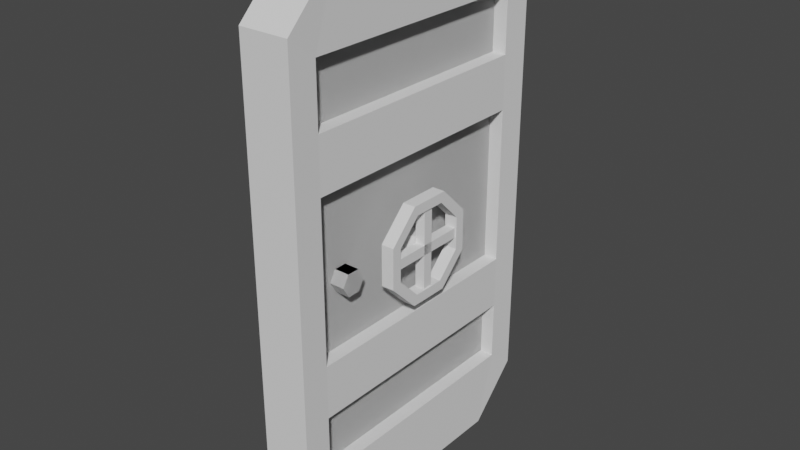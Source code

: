 # Source: blend.blend  (saved by Blender 2.91.10; exported with 4.5.12 LTS)
import bpy
from mathutils import Matrix  # noqa: F401  (used for matrix-valued properties, if any)

bpy.ops.wm.read_factory_settings(use_empty=True)
scene = bpy.context.scene
scene.name = 'Scene'

# ---- collections
col_collection = bpy.data.collections.new('Collection'); scene.collection.children.link(col_collection)

# ---- materials (node trees are filled in below, after node groups)
mat_x = bpy.data.materials.new('общий_материал')

# ---- material node trees

# ---- world
world_world = bpy.data.worlds.new('World'); scene.world = world_world
world_world.use_nodes = True; world_world.node_tree.nodes.clear()
_N = world_world.node_tree.nodes; _L = world_world.node_tree.links
n0 = _N.new('ShaderNodeOutputWorld'); n0.name = 'World Output'; n0.location = (300, 300)
n1 = _N.new('ShaderNodeBackground'); n1.name = 'Background'; n1.location = (10, 300)
n1.inputs[0].default_value = (0.05088, 0.05088, 0.05088, 1.0)
_L.new(n1.outputs[0], n0.inputs[0])
n0.is_active_output = True
world_world.color = (0.05088, 0.05088, 0.05088)
world_world.use_sun_shadow = False
world_world.sun_shadow_jitter_overblur = 0.0

# ---- meshes
me_cube_009 = bpy.data.meshes.new('Cube.009')
me_cube_009.from_pydata([(5.96e-07, -0.04078, 0.0), (4.768e-07, 0.04078, 0.0), (1.002, 0.04078, 0.0), (1.002, -0.04078, 0.0), (5.96e-07, 0.04078, 1.999), (5.96e-07, -0.04078, 1.998), (1.002, 0.04078, 2.0), (1.002, -0.04078, 2.0), (0.7997, -0.1, 1.0), (0.7997, 0.1, 1.0), (0.8247, -0.1, 0.9567), (0.8247, 0.1, 0.9567), (0.8747, -0.1, 0.9567), (0.8747, 0.1, 0.9567), (0.8997, -0.1, 1.0), (0.8997, 0.1, 1.0), (0.8747, -0.1, 1.043), (0.8747, 0.1, 1.043), (0.8247, -0.1, 1.043), (0.8247, 0.1, 1.043)], [], [(1, 0, 5, 4), (2, 6, 7, 3), (6, 4, 5, 7), (1, 4, 6, 2), (0, 3, 7, 5), (8, 9, 11, 10), (10, 11, 13, 12), (12, 13, 15, 14), (14, 15, 17, 16), (11, 9, 19, 17, 15, 13), (16, 17, 19, 18), (18, 19, 9, 8), (8, 10, 12, 14, 16, 18), (1, 2, 3, 0)])
_uv = me_cube_009.uv_layers.new(name='UVMap')
_uv.uv.foreach_set('vector', [0.2685, 0.144, 0.2685, 0.2407, 0.3653, 0.2407, 0.3653, 0.144, 0.2685, 0.144, 0.2685, 0.2407, 0.3653, 0.2407, 0.3653, 0.144, 0.2685, 0.144, 0.2685, 0.2407, 0.3653, 0.2407, 0.3653, 0.144, 0.2685, 0.144, 0.2685, 0.2407, 0.2685, 0.2407, 0.2685, 0.144, 0.2685, 0.2407, 0.3653, 0.144, 0.3653, 0.2407, 0.3653, 0.2407, 0.02454, 0.2731, 0.1093, 0.2731, 0.1093, 0.3578, 0.02454, 0.3578, 0.02454, 0.2731, 0.1093, 0.2731, 0.1093, 0.3578, 0.02454, 0.3578, 0.02454, 0.2731, 0.1093, 0.2731, 0.1093, 0.3578, 0.02454, 0.3578, 0.02454, 0.2731, 0.1093, 0.2731, 0.1093, 0.3578, 0.02454, 0.3578, 0.0669, 0.3578, 0.1036, 0.3366, 0.1036, 0.2943, 0.0669, 0.2731, 0.03021, 0.2943, 0.03021, 0.3366, 0.02454, 0.2731, 0.1093, 0.2731, 0.1093, 0.3578, 0.02454, 0.3578, 0.02454, 0.2731, 0.1093, 0.2731, 0.1093, 0.3578, 0.02454, 0.3578, 0.0669, 0.3578, 0.1036, 0.3366, 0.1036, 0.2943, 0.0669, 0.2731, 0.03021, 0.2943, 0.03021, 0.3366, 0.2685, 0.144, 0.2685, 0.144, 0.3653, 0.144, 0.2685, 0.2407])
me_cube_009.materials.append(mat_x)
me_cube_009.use_remesh_fix_poles = True
me_cube_009.use_remesh_preserve_attributes = False
me_cube_009.use_mirror_vertex_groups = False
me_cube_009.update()
me_cube_001 = bpy.data.meshes.new('Cube.001')
me_cube_001.from_pydata([(5.96e-07, -0.04078, 0.0), (4.768e-07, 0.04078, 0.0), (1.002, 0.04078, 0.0), (1.002, -0.04078, 0.0), (5.96e-07, 0.04078, 1.999), (5.96e-07, -0.04078, 1.998), (1.002, 0.04078, 2.0), (1.002, -0.04078, 2.0), (0.7997, -0.1, 1.0), (0.7997, 0.1, 1.0), (0.8247, -0.1, 0.9567), (0.8247, 0.1, 0.9567), (0.8747, -0.1, 0.9567), (0.8747, 0.1, 0.9567), (0.8997, -0.1, 1.0), (0.8997, 0.1, 1.0), (0.8747, -0.1, 1.043), (0.8747, 0.1, 1.043), (0.8247, -0.1, 1.043), (0.8247, 0.1, 1.043)], [], [(1, 0, 5, 4), (2, 6, 7, 3), (6, 4, 5, 7), (1, 4, 6, 2), (0, 3, 7, 5), (8, 9, 11, 10), (10, 11, 13, 12), (12, 13, 15, 14), (14, 15, 17, 16), (11, 9, 19, 17, 15, 13), (16, 17, 19, 18), (18, 19, 9, 8), (8, 10, 12, 14, 16, 18), (1, 2, 3, 0)])
_uv = me_cube_001.uv_layers.new(name='UVMap')
_uv.uv.foreach_set('vector', [0.3857, 0.267, 0.3857, 0.3638, 0.4825, 0.3638, 0.4825, 0.267, 0.3857, 0.267, 0.3857, 0.3638, 0.4825, 0.3638, 0.4825, 0.267, 0.3857, 0.267, 0.3857, 0.3638, 0.4825, 0.3638, 0.4825, 0.267, 0.3857, 0.267, 0.3857, 0.3638, 0.3857, 0.3638, 0.3857, 0.267, 0.3857, 0.3638, 0.4825, 0.267, 0.4825, 0.3638, 0.4825, 0.3638, 0.02454, 0.2731, 0.1093, 0.2731, 0.1093, 0.3578, 0.02454, 0.3578, 0.02454, 0.2731, 0.1093, 0.2731, 0.1093, 0.3578, 0.02454, 0.3578, 0.02454, 0.2731, 0.1093, 0.2731, 0.1093, 0.3578, 0.02454, 0.3578, 0.02454, 0.2731, 0.1093, 0.2731, 0.1093, 0.3578, 0.02454, 0.3578, 0.0669, 0.3578, 0.1036, 0.3366, 0.1036, 0.2943, 0.0669, 0.2731, 0.03021, 0.2943, 0.03021, 0.3366, 0.02454, 0.2731, 0.1093, 0.2731, 0.1093, 0.3578, 0.02454, 0.3578, 0.02454, 0.2731, 0.1093, 0.2731, 0.1093, 0.3578, 0.02454, 0.3578, 0.0669, 0.3578, 0.1036, 0.3366, 0.1036, 0.2943, 0.0669, 0.2731, 0.03021, 0.2943, 0.03021, 0.3366, 0.3857, 0.267, 0.3857, 0.267, 0.4825, 0.267, 0.3857, 0.3638])
me_cube_001.materials.append(mat_x)
me_cube_001.use_remesh_fix_poles = True
me_cube_001.use_remesh_preserve_attributes = False
me_cube_001.use_mirror_vertex_groups = False
me_cube_001.update()
me_cube_002 = bpy.data.meshes.new('Cube.002')
me_cube_002.from_pydata([(0.4492, -0.1231, 0.9974), (0.4492, 0.1, 0.9974), (0.4742, -0.1231, 0.9541), (0.4742, 0.1, 0.9541), (0.5242, -0.1231, 0.9541), (0.5242, 0.1, 0.9541), (0.5492, -0.1231, 0.9974), (0.5492, 0.1, 0.9974), (0.5242, -0.1231, 1.041), (0.5242, 0.1, 1.041), (0.4742, -0.1231, 1.041), (0.4742, 0.1, 1.041), (-0.1, -0.09729, 0.2), (0.1, -0.09729, -8.261e-08), (0.1, 0.1006, 9.217e-08), (-0.1, 0.1006, 0.2), (1.102, 0.1006, 0.2), (0.902, 0.1006, 9.217e-08), (0.902, -0.09729, -8.261e-08), (1.102, -0.09729, 0.2), (-0.1, 0.1006, 1.899), (0.1, 0.1006, 2.099), (0.1, -0.09729, 2.099), (-0.1, -0.09729, 1.898), (0.902, 0.1006, 2.1), (1.102, 0.1006, 1.9), (1.102, -0.09729, 1.9), (0.902, -0.09729, 2.099), (0.01419, 0.03671, 0.285), (0.01419, -0.03671, 0.285), (0.9878, -0.03671, 0.285), (0.9878, 0.03671, 0.285), (0.01419, 0.03671, 1.814), (0.01419, -0.03671, 1.813), (0.9878, -0.03671, 1.815), (0.9878, 0.03671, 1.815), (0.0142, -0.09321, 0.285), (0.9878, -0.09321, 0.285), (0.0142, -0.09321, 1.813), (0.9878, -0.09321, 1.815), (0.0142, 0.09648, 0.285), (0.9878, 0.09648, 0.285), (0.0142, 0.09648, 1.814), (0.9878, 0.09648, 1.815), (0.9878, 0.03671, 1.575), (0.9878, 0.03671, 1.363), (0.9878, 0.03671, 0.7364), (0.9878, 0.03671, 0.5245), (0.01419, 0.03671, 1.575), (0.01419, 0.03671, 1.363), (0.01419, 0.03671, 0.7361), (0.01419, 0.03671, 0.5243), (0.9878, 0.09648, 1.575), (0.9878, 0.09648, 1.363), (0.9878, 0.09648, 0.7364), (0.9878, 0.09648, 0.5245), (0.0142, 0.09648, 1.575), (0.0142, 0.09648, 1.363), (0.0142, 0.09648, 0.7361), (0.0142, 0.09648, 0.5243), (0.6633, -0.09321, 1.814), (0.3387, -0.09321, 1.814), (0.6633, -0.03671, 1.814), (0.3387, -0.03671, 1.814), (0.6633, -0.09321, 0.285), (0.3387, -0.09321, 0.285), (0.6633, -0.03671, 0.285), (0.3387, -0.03671, 0.285), (0.6588, 0.09634, 0.9777), (0.6588, 0.09634, 1.017), (0.3396, 0.09634, 0.9777), (0.3396, 0.09634, 1.017), (0.6588, 0.1357, 0.9777), (0.6588, 0.1357, 1.017), (0.3396, 0.1357, 0.9777), (0.3396, 0.1357, 1.017), (0.4795, 0.09634, 0.8378), (0.5189, 0.09634, 0.8378), (0.4795, 0.09634, 1.157), (0.5189, 0.09634, 1.157), (0.4795, 0.1357, 0.8378), (0.5189, 0.1357, 0.8378), (0.4795, 0.1357, 1.157), (0.5189, 0.1357, 1.157), (0.3035, 0.1416, 1.079), (0.3035, 0.09047, 1.079), (0.4183, 0.1416, 1.193), (0.4183, 0.09047, 1.193), (0.5804, 0.1416, 1.193), (0.5804, 0.09047, 1.193), (0.695, 0.1416, 1.078), (0.695, 0.09047, 1.078), (0.6949, 0.1416, 0.9162), (0.6949, 0.09047, 0.9162), (0.5801, 0.1416, 0.8016), (0.5801, 0.09047, 0.8016), (0.4179, 0.1416, 0.8017), (0.4179, 0.09047, 0.8017), (0.3034, 0.1416, 0.9165), (0.3034, 0.09047, 0.9165), (0.3426, 0.1416, 1.062), (0.4345, 0.1416, 1.154), (0.4345, 0.09047, 1.154), (0.3426, 0.09047, 1.062), (0.5642, 0.1416, 1.154), (0.5642, 0.09047, 1.154), (0.6559, 0.1416, 1.062), (0.6559, 0.09047, 1.062), (0.6557, 0.1416, 0.9324), (0.6557, 0.09047, 0.9324), (0.5639, 0.1416, 0.8408), (0.5639, 0.09047, 0.8408), (0.4342, 0.1416, 0.8409), (0.4342, 0.09047, 0.8409), (0.3425, 0.1416, 0.9327), (0.3425, 0.09047, 0.9327)], [(44, 45), (46, 47), (48, 49), (50, 51)], [(24, 21, 22, 27), (16, 25, 26, 19), (35, 32, 42, 43), (0, 1, 3, 2), (2, 3, 5, 4), (4, 5, 7, 6), (6, 7, 9, 8), (3, 1, 11, 9, 7, 5), (8, 9, 11, 10), (10, 11, 1, 0), (0, 2, 4, 6, 8, 10), (15, 12, 23, 20), (14, 13, 12, 15), (18, 17, 16, 19), (20, 23, 22, 21), (26, 25, 24, 27), (14, 17, 18, 13), (29, 67, 66, 30, 34, 62, 63, 33), (48, 32, 35, 44), (62, 34, 39, 60), (34, 30, 37, 39), (29, 33, 38, 36), (27, 22, 38, 61, 60, 39), (12, 13, 36), (13, 18, 37, 64, 65, 36), (22, 23, 38), (18, 19, 37), (23, 12, 36, 38), (26, 27, 39), (19, 26, 39, 37), (67, 29, 36, 65), (16, 17, 41), (24, 25, 43), (21, 24, 43, 42), (14, 15, 40), (20, 21, 42), (25, 16, 41, 55, 54, 53, 52, 43), (17, 14, 40, 41), (15, 20, 42, 56, 57, 58, 59, 40), (52, 44, 35, 43), (28, 31, 41, 40), (51, 28, 40, 59), (28, 51, 47, 31), (50, 49, 45, 46), (32, 48, 56, 42), (49, 50, 58, 57), (54, 46, 45, 53), (31, 47, 55, 41), (59, 55, 47, 51), (54, 55, 59, 58), (58, 50, 46, 54), (57, 53, 45, 49), (48, 44, 52, 56), (52, 53, 57, 56), (33, 63, 61, 38), (30, 66, 64, 37), (67, 65, 61, 63), (60, 61, 65, 64), (62, 60, 64, 66), (68, 69, 71, 70), (74, 75, 73, 72), (70, 74, 72, 68), (75, 71, 69, 73), (76, 77, 79, 78), (82, 83, 81, 80), (78, 82, 80, 76), (83, 79, 77, 81), (84, 85, 87, 86), (86, 87, 89, 88), (88, 89, 91, 90), (90, 91, 93, 92), (92, 93, 95, 94), (94, 95, 97, 96), (115, 99, 97, 113), (96, 97, 99, 98), (98, 99, 85, 84), (103, 85, 99, 115), (100, 101, 102, 103), (101, 104, 105, 102), (104, 106, 107, 105), (106, 108, 109, 107), (108, 110, 111, 109), (110, 112, 113, 111), (113, 97, 95, 111), (112, 114, 115, 113), (114, 100, 103, 115), (111, 95, 93, 109), (109, 93, 91, 107), (107, 91, 89, 105), (105, 89, 87, 102), (102, 87, 85, 103), (101, 86, 88, 104), (104, 88, 90, 106), (106, 90, 92, 108), (108, 92, 94, 110), (110, 94, 96, 112), (112, 96, 98, 114), (114, 98, 84, 100), (100, 84, 86, 101)])
_uv = me_cube_002.uv_layers.new(name='UVMap')
_uv.uv.foreach_set('vector', [0.3857, 0.2863, 0.3857, 0.3445, 0.4825, 0.3445, 0.4825, 0.2863, 0.3857, 0.2767, 0.3857, 0.3541, 0.4825, 0.3541, 0.4825, 0.2767, 0.3857, 0.3638, 0.3857, 0.3638, 0.3857, 0.3638, 0.3857, 0.3638, 0.02454, 0.2731, 0.1093, 0.2731, 0.1093, 0.3578, 0.02454, 0.3578, 0.02454, 0.2731, 0.1093, 0.2731, 0.1093, 0.3578, 0.02454, 0.3578, 0.02454, 0.2731, 0.1093, 0.2731, 0.1093, 0.3578, 0.02454, 0.3578, 0.02454, 0.2731, 0.1093, 0.2731, 0.1093, 0.3578, 0.02454, 0.3578, 0.0669, 0.3578, 0.1036, 0.3366, 0.1036, 0.2943, 0.0669, 0.2731, 0.03021, 0.2943, 0.03021, 0.3366, 0.02454, 0.2731, 0.1093, 0.2731, 0.1093, 0.3578, 0.02454, 0.3578, 0.02454, 0.2731, 0.1093, 0.2731, 0.1093, 0.3578, 0.02454, 0.3578, 0.0669, 0.3578, 0.1036, 0.3366, 0.1036, 0.2943, 0.0669, 0.2731, 0.03021, 0.2943, 0.03021, 0.3366, 0.3954, 0.267, 0.3954, 0.3638, 0.4728, 0.3638, 0.4728, 0.267, 0.3857, 0.267, 0.405, 0.3445, 0.3954, 0.3638, 0.3954, 0.267, 0.4632, 0.2863, 0.3857, 0.267, 0.3857, 0.2767, 0.4825, 0.2767, 0.4728, 0.267, 0.4728, 0.3638, 0.4825, 0.3638, 0.4825, 0.267, 0.4825, 0.3541, 0.3857, 0.3541, 0.3857, 0.3638, 0.4825, 0.3638, 0.3857, 0.267, 0.3857, 0.267, 0.4632, 0.2863, 0.405, 0.3445, 0.405, 0.3445, 0.4309, 0.3219, 0.4567, 0.2993, 0.4825, 0.2767, 0.4825, 0.3638, 0.4793, 0.3638, 0.476, 0.3638, 0.4728, 0.3638, 0.3857, 0.3464, 0.3857, 0.3638, 0.3857, 0.3541, 0.3857, 0.3367, 0.4825, 0.3638, 0.4825, 0.3638, 0.4825, 0.3638, 0.4825, 0.3638, 0.4825, 0.3541, 0.4825, 0.2767, 0.4825, 0.2767, 0.4825, 0.3541, 0.3954, 0.3638, 0.4728, 0.3638, 0.4728, 0.3638, 0.3954, 0.3638, 0.1895, 0.3523, 0.2222, 0.3334, 0.2222, 0.2955, 0.1895, 0.2766, 0.1567, 0.2955, 0.1567, 0.3334, 0.1516, 0.2766, 0.2273, 0.2766, 0.2273, 0.3523, 0.1895, 0.3523, 0.2222, 0.3334, 0.2222, 0.2955, 0.1895, 0.2766, 0.1567, 0.2955, 0.1567, 0.3334, 0.1516, 0.2766, 0.2273, 0.2766, 0.2273, 0.3523, 0.1516, 0.2766, 0.2273, 0.2766, 0.2273, 0.3523, 0.1516, 0.2766, 0.2273, 0.2766, 0.2273, 0.3523, 0.1516, 0.3523, 0.1516, 0.2766, 0.2273, 0.2766, 0.2273, 0.3523, 0.1516, 0.2766, 0.2273, 0.2766, 0.2273, 0.3523, 0.1516, 0.3523, 0.4244, 0.3251, 0.405, 0.3445, 0.405, 0.3445, 0.4244, 0.3251, 0.1601, 0.2871, 0.2188, 0.2871, 0.2188, 0.3457, 0.1601, 0.2871, 0.2188, 0.2871, 0.2188, 0.3457, 0.1601, 0.2871, 0.2188, 0.2871, 0.2188, 0.3457, 0.1601, 0.3457, 0.1601, 0.2871, 0.2188, 0.2871, 0.2188, 0.3457, 0.1601, 0.2871, 0.2188, 0.2871, 0.2188, 0.3457, 0.1895, 0.3457, 0.2102, 0.3371, 0.2188, 0.3164, 0.2102, 0.2957, 0.1895, 0.2871, 0.1687, 0.2957, 0.1601, 0.3164, 0.1687, 0.3371, 0.1601, 0.2871, 0.2188, 0.2871, 0.2188, 0.3457, 0.1601, 0.3457, 0.1895, 0.3457, 0.2102, 0.3371, 0.2188, 0.3164, 0.2102, 0.2957, 0.1895, 0.2871, 0.1687, 0.2957, 0.1601, 0.3164, 0.1687, 0.3371, 0.3857, 0.3386, 0.3857, 0.3386, 0.3857, 0.3541, 0.3857, 0.3541, 0.3857, 0.267, 0.3857, 0.267, 0.3857, 0.267, 0.3857, 0.267, 0.3857, 0.2922, 0.3857, 0.2767, 0.3857, 0.2767, 0.3857, 0.2922, 0.3857, 0.2767, 0.3857, 0.2941, 0.3857, 0.2845, 0.3857, 0.267, 0.3857, 0.3115, 0.3857, 0.329, 0.3857, 0.3193, 0.3857, 0.3019, 0.3857, 0.3541, 0.3857, 0.3386, 0.3857, 0.3386, 0.3857, 0.3541, 0.3857, 0.3232, 0.3857, 0.3077, 0.3857, 0.3077, 0.3857, 0.3232, 0.3857, 0.3077, 0.3857, 0.3077, 0.3857, 0.3232, 0.3857, 0.3232, 0.3857, 0.2767, 0.3857, 0.2922, 0.3857, 0.2922, 0.3857, 0.2767, 0.4068, 0.2759, 0.4068, 0.3491, 0.48, 0.3491, 0.48, 0.2759, 0.1601, 0.2871, 0.1601, 0.3457, 0.2188, 0.3457, 0.2188, 0.2871, 0.4068, 0.2759, 0.48, 0.2759, 0.48, 0.3491, 0.4068, 0.3491, 0.4068, 0.2759, 0.4068, 0.3491, 0.48, 0.3491, 0.48, 0.2759, 0.4068, 0.2759, 0.4068, 0.3491, 0.48, 0.3491, 0.48, 0.2759, 0.1601, 0.2871, 0.1601, 0.3457, 0.2188, 0.3457, 0.2188, 0.2871, 0.4825, 0.3638, 0.4825, 0.3638, 0.4825, 0.3638, 0.4825, 0.3638, 0.4632, 0.2863, 0.4438, 0.3057, 0.4438, 0.3057, 0.4632, 0.2863, 0.1446, 0.2696, 0.1446, 0.3554, 0.2304, 0.3554, 0.2304, 0.2696, 0.1446, 0.2696, 0.1446, 0.3554, 0.2304, 0.3554, 0.2304, 0.2696, 0.1446, 0.2696, 0.1446, 0.3554, 0.2304, 0.3554, 0.2304, 0.2696, 0.03134, 0.4024, 0.1054, 0.4024, 0.1054, 0.4765, 0.03134, 0.4765, 0.03134, 0.4024, 0.1054, 0.4024, 0.1054, 0.4765, 0.03134, 0.4765, 0.03134, 0.4024, 0.1054, 0.4024, 0.1054, 0.4765, 0.03134, 0.4765, 0.03134, 0.4024, 0.1054, 0.4024, 0.1054, 0.4765, 0.03134, 0.4765, 0.03134, 0.4024, 0.1054, 0.4024, 0.1054, 0.4765, 0.03134, 0.4765, 0.03134, 0.4024, 0.1054, 0.4024, 0.1054, 0.4765, 0.03134, 0.4765, 0.03134, 0.4024, 0.1054, 0.4024, 0.1054, 0.4765, 0.03134, 0.4765, 0.03134, 0.4024, 0.1054, 0.4024, 0.1054, 0.4765, 0.03134, 0.4765, 0.03134, 0.4024, 0.03134, 0.4765, 0.1054, 0.4765, 0.1054, 0.4024, 0.03134, 0.4024, 0.03134, 0.4765, 0.1054, 0.4765, 0.1054, 0.4024, 0.03134, 0.4024, 0.03134, 0.4765, 0.1054, 0.4765, 0.1054, 0.4024, 0.03134, 0.4024, 0.03134, 0.4765, 0.1054, 0.4765, 0.1054, 0.4024, 0.03134, 0.4024, 0.03134, 0.4765, 0.1054, 0.4765, 0.1054, 0.4024, 0.03134, 0.4024, 0.03134, 0.4765, 0.1054, 0.4765, 0.1054, 0.4024, 0.03134, 0.4024, 0.03134, 0.4765, 0.1054, 0.4765, 0.1054, 0.4024, 0.03134, 0.4024, 0.03134, 0.4765, 0.1054, 0.4765, 0.1054, 0.4024, 0.03134, 0.4024, 0.03134, 0.4765, 0.1054, 0.4765, 0.1054, 0.4024, 0.03134, 0.4024, 0.03134, 0.4765, 0.1054, 0.4765, 0.1054, 0.4024, 0.03134, 0.4024, 0.03134, 0.4765, 0.1054, 0.4765, 0.1054, 0.4024, 0.03134, 0.4024, 0.03134, 0.4765, 0.1054, 0.4765, 0.1054, 0.4024, 0.03134, 0.4024, 0.03134, 0.4765, 0.1054, 0.4765, 0.1054, 0.4024, 0.03134, 0.4024, 0.03134, 0.4765, 0.1054, 0.4765, 0.1054, 0.4024, 0.03134, 0.4024, 0.03134, 0.4765, 0.1054, 0.4765, 0.1054, 0.4024, 0.03134, 0.4024, 0.03134, 0.4765, 0.1054, 0.4765, 0.1054, 0.4024, 0.03134, 0.4024, 0.03134, 0.4765, 0.1054, 0.4765, 0.1054, 0.4024, 0.03134, 0.4024, 0.03134, 0.4765, 0.1054, 0.4765, 0.1054, 0.4024, 0.03134, 0.4024, 0.03134, 0.4765, 0.1054, 0.4765, 0.1054, 0.4024, 0.03134, 0.4024, 0.03134, 0.4765, 0.1054, 0.4765, 0.1054, 0.4024, 0.03134, 0.4024, 0.03134, 0.4765, 0.1054, 0.4765, 0.1054, 0.4024, 0.03134, 0.4024, 0.03134, 0.4765, 0.1054, 0.4765, 0.1054, 0.4024, 0.03134, 0.4024, 0.03134, 0.4765, 0.1054, 0.4765, 0.1054, 0.4024, 0.03134, 0.4024, 0.03134, 0.4765, 0.1054, 0.4765, 0.1054, 0.4024, 0.03134, 0.4024, 0.03134, 0.4765, 0.1054, 0.4765, 0.1054, 0.4024, 0.03134, 0.4024, 0.03134, 0.4765, 0.1054, 0.4765, 0.1054, 0.4024, 0.03134, 0.4024, 0.03134, 0.4765, 0.1054, 0.4765, 0.1054, 0.4024, 0.03134, 0.4024, 0.03134, 0.4765, 0.1054, 0.4765, 0.1054, 0.4024, 0.03134, 0.4024, 0.03134, 0.4765, 0.1054, 0.4765, 0.1054, 0.4024, 0.03134, 0.4024, 0.03134, 0.4765, 0.1054, 0.4765, 0.1054, 0.4024, 0.03134, 0.4024, 0.03134, 0.4765, 0.1054, 0.4765, 0.1054, 0.4024, 0.03134, 0.4024, 0.03134, 0.4765, 0.1054, 0.4765, 0.1054, 0.4024])
me_cube_002.materials.append(mat_x)
me_cube_002.use_remesh_fix_poles = True
me_cube_002.use_remesh_preserve_attributes = False
me_cube_002.use_mirror_vertex_groups = False
me_cube_002.update()

# ---- objects
ob_x = bpy.data.objects.new('дверь_корич', me_cube_009)
ob_x_1 = bpy.data.objects.new('дверь_серая', me_cube_001)
ob_x_2 = bpy.data.objects.new('дверь_затвор', me_cube_002)

# ---- transforms, parenting, visibility, modifiers, constraints
ob_x.location = (0.0, 0.0, 0.0)
ob_x.rotation_euler = (0.0, -0.0, -1.571)
ob_x.lineart.crease_threshold = 0.0
ob_x_1.location = (0.0, 0.0, 0.0)
ob_x_1.rotation_euler = (0.0, -0.0, -1.571)
ob_x_1.lineart.crease_threshold = 0.0
ob_x_2.location = (0.0, 0.0, 0.0)
ob_x_2.rotation_euler = (0.0, -0.0, -1.571)
ob_x_2.lineart.crease_threshold = 0.0

# ---- collection membership
col_collection.objects.link(ob_x)
col_collection.objects.link(ob_x_1)
col_collection.objects.link(ob_x_2)

# ---- scene / render settings (as saved in the file)
scene.frame_start = 1; scene.frame_end = 250; scene.frame_set(1)
scene.render.engine = 'BLENDER_EEVEE_NEXT'
scene.cycles.use_denoising = False
scene.cycles.samples = 128
scene.cycles.sampling_pattern = 'TABULATED_SOBOL'
scene.cycles.use_adaptive_sampling = False
scene.cycles.use_light_tree = False
scene.view_settings.view_transform = 'Filmic'
bpy.context.view_layer.update()

# ---- added for rendering (the .blend has no active camera and no usable light): camera, sun
cam_auto = bpy.data.cameras.new('AutoCamera')
cam_auto.lens = 50.0
cam_auto.sensor_width = 36.0
cam_auto.clip_end = 1000.0
ob_auto_camera = bpy.data.objects.new('AutoCamera', cam_auto)
scene.collection.objects.link(ob_auto_camera)
ob_auto_camera.location = (2.26114, -3.20329, 2.85137)
ob_auto_camera.rotation_euler = (1.09748, -7.21219e-08, 0.694738)
scene.camera = ob_auto_camera
light_auto_sun = bpy.data.lights.new('AutoSun', 'SUN')
light_auto_sun.energy = 3.0
light_auto_sun.angle = 0.0523599
ob_auto_sun = bpy.data.objects.new('AutoSun', light_auto_sun)
scene.collection.objects.link(ob_auto_sun)
ob_auto_sun.rotation_euler = (0.872665, 0.174533, 0.523599)
bpy.context.view_layer.update()
